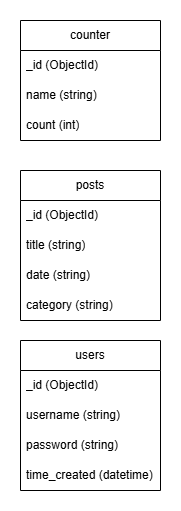

The diagram above was exported from draw.io. Its source (the exported page's mxGraphModel, read from the mxfile embedded in the PNG):
<mxGraphModel dx="872" dy="431" grid="1" gridSize="10" guides="1" tooltips="1" connect="1" arrows="1" fold="1" page="1" pageScale="1" pageWidth="827" pageHeight="1169" math="0" shadow="0">
  <root>
    <mxCell id="0" />
    <mxCell id="1" parent="0" />
    <mxCell id="3Vi6NoI_i5NE4GiZdNsg-1" parent="1" style="swimlane;fontStyle=0;childLayout=stackLayout;horizontal=1;startSize=30;horizontalStack=0;resizeParent=1;resizeParentMax=0;resizeLast=0;collapsible=1;marginBottom=0;whiteSpace=wrap;html=1;" value="counter" vertex="1">
      <mxGeometry height="120" width="140" x="310" y="100" as="geometry" />
    </mxCell>
    <mxCell id="3Vi6NoI_i5NE4GiZdNsg-2" parent="3Vi6NoI_i5NE4GiZdNsg-1" style="text;strokeColor=none;fillColor=none;align=left;verticalAlign=middle;spacingLeft=4;spacingRight=4;overflow=hidden;points=[[0,0.5],[1,0.5]];portConstraint=eastwest;rotatable=0;whiteSpace=wrap;html=1;" value="_id (ObjectId)" vertex="1">
      <mxGeometry height="30" width="140" y="30" as="geometry" />
    </mxCell>
    <mxCell id="3Vi6NoI_i5NE4GiZdNsg-3" parent="3Vi6NoI_i5NE4GiZdNsg-1" style="text;strokeColor=none;fillColor=none;align=left;verticalAlign=middle;spacingLeft=4;spacingRight=4;overflow=hidden;points=[[0,0.5],[1,0.5]];portConstraint=eastwest;rotatable=0;whiteSpace=wrap;html=1;" value="name (string)" vertex="1">
      <mxGeometry height="30" width="140" y="60" as="geometry" />
    </mxCell>
    <mxCell id="3Vi6NoI_i5NE4GiZdNsg-4" parent="3Vi6NoI_i5NE4GiZdNsg-1" style="text;strokeColor=none;fillColor=none;align=left;verticalAlign=middle;spacingLeft=4;spacingRight=4;overflow=hidden;points=[[0,0.5],[1,0.5]];portConstraint=eastwest;rotatable=0;whiteSpace=wrap;html=1;" value="count (int)" vertex="1">
      <mxGeometry height="30" width="140" y="90" as="geometry" />
    </mxCell>
    <mxCell id="3Vi6NoI_i5NE4GiZdNsg-5" parent="1" style="swimlane;fontStyle=0;childLayout=stackLayout;horizontal=1;startSize=30;horizontalStack=0;resizeParent=1;resizeParentMax=0;resizeLast=0;collapsible=1;marginBottom=0;whiteSpace=wrap;html=1;" value="posts" vertex="1">
      <mxGeometry height="150" width="140" x="310" y="250" as="geometry" />
    </mxCell>
    <mxCell id="3Vi6NoI_i5NE4GiZdNsg-6" parent="3Vi6NoI_i5NE4GiZdNsg-5" style="text;strokeColor=none;fillColor=none;align=left;verticalAlign=middle;spacingLeft=4;spacingRight=4;overflow=hidden;points=[[0,0.5],[1,0.5]];portConstraint=eastwest;rotatable=0;whiteSpace=wrap;html=1;" value="_id (ObjectId)" vertex="1">
      <mxGeometry height="30" width="140" y="30" as="geometry" />
    </mxCell>
    <mxCell id="3Vi6NoI_i5NE4GiZdNsg-7" parent="3Vi6NoI_i5NE4GiZdNsg-5" style="text;strokeColor=none;fillColor=none;align=left;verticalAlign=middle;spacingLeft=4;spacingRight=4;overflow=hidden;points=[[0,0.5],[1,0.5]];portConstraint=eastwest;rotatable=0;whiteSpace=wrap;html=1;" value="title (string)" vertex="1">
      <mxGeometry height="30" width="140" y="60" as="geometry" />
    </mxCell>
    <mxCell id="3Vi6NoI_i5NE4GiZdNsg-8" parent="3Vi6NoI_i5NE4GiZdNsg-5" style="text;strokeColor=none;fillColor=none;align=left;verticalAlign=middle;spacingLeft=4;spacingRight=4;overflow=hidden;points=[[0,0.5],[1,0.5]];portConstraint=eastwest;rotatable=0;whiteSpace=wrap;html=1;" value="date (string)" vertex="1">
      <mxGeometry height="30" width="140" y="90" as="geometry" />
    </mxCell>
    <mxCell id="3Vi6NoI_i5NE4GiZdNsg-14" parent="3Vi6NoI_i5NE4GiZdNsg-5" style="text;strokeColor=none;fillColor=none;align=left;verticalAlign=middle;spacingLeft=4;spacingRight=4;overflow=hidden;points=[[0,0.5],[1,0.5]];portConstraint=eastwest;rotatable=0;whiteSpace=wrap;html=1;" value="category (string)" vertex="1">
      <mxGeometry height="30" width="140" y="120" as="geometry" />
    </mxCell>
    <mxCell id="3Vi6NoI_i5NE4GiZdNsg-10" parent="1" style="swimlane;fontStyle=0;childLayout=stackLayout;horizontal=1;startSize=30;horizontalStack=0;resizeParent=1;resizeParentMax=0;resizeLast=0;collapsible=1;marginBottom=0;whiteSpace=wrap;html=1;" value="users" vertex="1">
      <mxGeometry height="150" width="140" x="310" y="420" as="geometry" />
    </mxCell>
    <mxCell id="3Vi6NoI_i5NE4GiZdNsg-11" parent="3Vi6NoI_i5NE4GiZdNsg-10" style="text;strokeColor=none;fillColor=none;align=left;verticalAlign=middle;spacingLeft=4;spacingRight=4;overflow=hidden;points=[[0,0.5],[1,0.5]];portConstraint=eastwest;rotatable=0;whiteSpace=wrap;html=1;" value="_id (ObjectId)" vertex="1">
      <mxGeometry height="30" width="140" y="30" as="geometry" />
    </mxCell>
    <mxCell id="3Vi6NoI_i5NE4GiZdNsg-12" parent="3Vi6NoI_i5NE4GiZdNsg-10" style="text;strokeColor=none;fillColor=none;align=left;verticalAlign=middle;spacingLeft=4;spacingRight=4;overflow=hidden;points=[[0,0.5],[1,0.5]];portConstraint=eastwest;rotatable=0;whiteSpace=wrap;html=1;" value="username (string)" vertex="1">
      <mxGeometry height="30" width="140" y="60" as="geometry" />
    </mxCell>
    <mxCell id="3Vi6NoI_i5NE4GiZdNsg-13" parent="3Vi6NoI_i5NE4GiZdNsg-10" style="text;strokeColor=none;fillColor=none;align=left;verticalAlign=middle;spacingLeft=4;spacingRight=4;overflow=hidden;points=[[0,0.5],[1,0.5]];portConstraint=eastwest;rotatable=0;whiteSpace=wrap;html=1;" value="password (string)" vertex="1">
      <mxGeometry height="30" width="140" y="90" as="geometry" />
    </mxCell>
    <mxCell id="3Vi6NoI_i5NE4GiZdNsg-15" parent="3Vi6NoI_i5NE4GiZdNsg-10" style="text;strokeColor=none;fillColor=none;align=left;verticalAlign=middle;spacingLeft=4;spacingRight=4;overflow=hidden;points=[[0,0.5],[1,0.5]];portConstraint=eastwest;rotatable=0;whiteSpace=wrap;html=1;" value="time_created (datetime)" vertex="1">
      <mxGeometry height="30" width="140" y="120" as="geometry" />
    </mxCell>
  </root>
</mxGraphModel>